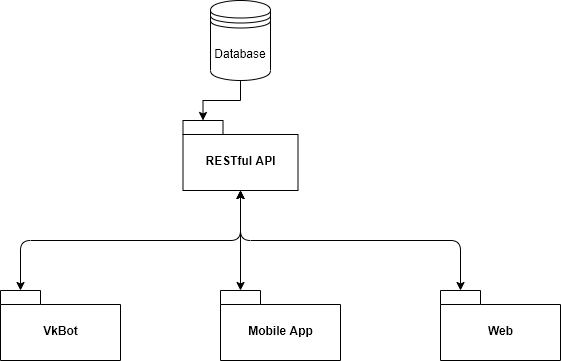

The diagram above was exported from draw.io. Its source (the exported page's mxGraphModel, read from the mxfile embedded in the PNG):
<mxGraphModel dx="1102" dy="676" grid="1" gridSize="10" guides="1" tooltips="1" connect="1" arrows="1" fold="1" page="1" pageScale="1" pageWidth="827" pageHeight="1169" math="0" shadow="0">
  <root>
    <mxCell id="nRELse408qrjyCEECy34-0" />
    <mxCell id="nRELse408qrjyCEECy34-1" parent="nRELse408qrjyCEECy34-0" />
    <mxCell id="nRELse408qrjyCEECy34-2" style="edgeStyle=orthogonalEdgeStyle;rounded=0;orthogonalLoop=1;jettySize=auto;html=1;exitX=0.5;exitY=1;exitDx=0;exitDy=0;entryX=0;entryY=0;entryDx=20;entryDy=0;entryPerimeter=0;" edge="1" parent="nRELse408qrjyCEECy34-1" source="nRELse408qrjyCEECy34-3" target="nRELse408qrjyCEECy34-4">
      <mxGeometry relative="1" as="geometry" />
    </mxCell>
    <mxCell id="nRELse408qrjyCEECy34-3" value="Database" style="shape=datastore;whiteSpace=wrap;html=1;" vertex="1" parent="nRELse408qrjyCEECy34-1">
      <mxGeometry x="290" y="80" width="60" height="80" as="geometry" />
    </mxCell>
    <mxCell id="nRELse408qrjyCEECy34-4" value="RESTful API" style="shape=folder;fontStyle=1;spacingTop=10;tabWidth=40;tabHeight=14;tabPosition=left;html=1;" vertex="1" parent="nRELse408qrjyCEECy34-1">
      <mxGeometry x="262.5" y="200" width="115" height="70" as="geometry" />
    </mxCell>
    <mxCell id="nRELse408qrjyCEECy34-5" value="VkBot" style="shape=folder;fontStyle=1;spacingTop=10;tabWidth=40;tabHeight=14;tabPosition=left;html=1;" vertex="1" parent="nRELse408qrjyCEECy34-1">
      <mxGeometry x="80" y="370" width="120" height="70" as="geometry" />
    </mxCell>
    <mxCell id="nRELse408qrjyCEECy34-6" value="Mobile App" style="shape=folder;fontStyle=1;spacingTop=10;tabWidth=40;tabHeight=14;tabPosition=left;html=1;" vertex="1" parent="nRELse408qrjyCEECy34-1">
      <mxGeometry x="300" y="370" width="120" height="70" as="geometry" />
    </mxCell>
    <mxCell id="nRELse408qrjyCEECy34-7" value="Web" style="shape=folder;fontStyle=1;spacingTop=10;tabWidth=40;tabHeight=14;tabPosition=left;html=1;" vertex="1" parent="nRELse408qrjyCEECy34-1">
      <mxGeometry x="520" y="370" width="120" height="70" as="geometry" />
    </mxCell>
    <mxCell id="nRELse408qrjyCEECy34-8" value="" style="endArrow=classic;startArrow=classic;html=1;exitX=0.5;exitY=1;exitDx=0;exitDy=0;exitPerimeter=0;edgeStyle=orthogonalEdgeStyle;entryX=0;entryY=0;entryDx=20;entryDy=0;entryPerimeter=0;" edge="1" parent="nRELse408qrjyCEECy34-1" source="nRELse408qrjyCEECy34-4" target="nRELse408qrjyCEECy34-7">
      <mxGeometry width="50" height="50" relative="1" as="geometry">
        <mxPoint x="-16" y="490" as="sourcePoint" />
        <mxPoint x="34" y="440" as="targetPoint" />
      </mxGeometry>
    </mxCell>
    <mxCell id="nRELse408qrjyCEECy34-9" value="" style="endArrow=classic;startArrow=classic;html=1;entryX=0.5;entryY=1;entryDx=0;entryDy=0;entryPerimeter=0;exitX=0;exitY=0;exitDx=20;exitDy=0;exitPerimeter=0;edgeStyle=orthogonalEdgeStyle;" edge="1" parent="nRELse408qrjyCEECy34-1" source="nRELse408qrjyCEECy34-5" target="nRELse408qrjyCEECy34-4">
      <mxGeometry width="50" height="50" relative="1" as="geometry">
        <mxPoint x="70" y="560" as="sourcePoint" />
        <mxPoint x="120" y="510" as="targetPoint" />
      </mxGeometry>
    </mxCell>
    <mxCell id="nRELse408qrjyCEECy34-10" value="" style="endArrow=classic;startArrow=classic;html=1;entryX=0.5;entryY=1;entryDx=0;entryDy=0;entryPerimeter=0;exitX=0;exitY=0;exitDx=20;exitDy=0;exitPerimeter=0;edgeStyle=orthogonalEdgeStyle;" edge="1" parent="nRELse408qrjyCEECy34-1" source="nRELse408qrjyCEECy34-6" target="nRELse408qrjyCEECy34-4">
      <mxGeometry width="50" height="50" relative="1" as="geometry">
        <mxPoint x="194" y="490" as="sourcePoint" />
        <mxPoint x="244" y="440" as="targetPoint" />
      </mxGeometry>
    </mxCell>
  </root>
</mxGraphModel>